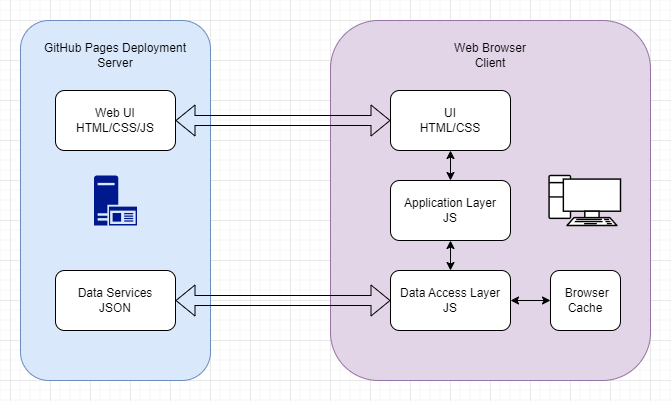

The diagram above was exported from draw.io. Its source (the exported page's mxGraphModel, read from the mxfile embedded in the PNG):
<mxGraphModel dx="1434" dy="780" grid="1" gridSize="10" guides="1" tooltips="1" connect="1" arrows="1" fold="1" page="1" pageScale="1" pageWidth="850" pageHeight="1100" math="0" shadow="0">
  <root>
    <mxCell id="0" />
    <mxCell id="1" parent="0" />
    <mxCell id="Ri2izBV6QIL8_N0TcOR8-1" value="" style="rounded=1;whiteSpace=wrap;html=1;labelBackgroundColor=none;fillColor=#dae8fc;strokeColor=#6c8ebf;" parent="1" vertex="1">
      <mxGeometry x="130" y="240" width="190" height="360" as="geometry" />
    </mxCell>
    <mxCell id="Ri2izBV6QIL8_N0TcOR8-2" value="" style="rounded=1;whiteSpace=wrap;html=1;labelBackgroundColor=none;fillColor=#e1d5e7;strokeColor=#9673a6;" parent="1" vertex="1">
      <mxGeometry x="440" y="240" width="320" height="360" as="geometry" />
    </mxCell>
    <mxCell id="Ri2izBV6QIL8_N0TcOR8-3" value="Web UI&lt;br&gt;HTML/CSS/JS" style="rounded=1;whiteSpace=wrap;html=1;labelBackgroundColor=none;" parent="1" vertex="1">
      <mxGeometry x="165" y="310" width="120" height="60" as="geometry" />
    </mxCell>
    <mxCell id="Ri2izBV6QIL8_N0TcOR8-4" value="Data Services&lt;br&gt;JSON" style="rounded=1;whiteSpace=wrap;html=1;labelBackgroundColor=none;" parent="1" vertex="1">
      <mxGeometry x="165" y="490" width="120" height="60" as="geometry" />
    </mxCell>
    <mxCell id="Ri2izBV6QIL8_N0TcOR8-5" value="GitHub Pages Deployment&lt;br&gt;Server" style="text;html=1;align=center;verticalAlign=middle;whiteSpace=wrap;rounded=0;labelBackgroundColor=none;" parent="1" vertex="1">
      <mxGeometry x="150" y="260" width="150" height="30" as="geometry" />
    </mxCell>
    <mxCell id="Ri2izBV6QIL8_N0TcOR8-6" value="UI&lt;br&gt;HTML/CSS" style="rounded=1;whiteSpace=wrap;html=1;labelBackgroundColor=none;" parent="1" vertex="1">
      <mxGeometry x="500" y="310" width="120" height="60" as="geometry" />
    </mxCell>
    <mxCell id="Ri2izBV6QIL8_N0TcOR8-7" value="Application Layer&lt;br&gt;JS" style="rounded=1;whiteSpace=wrap;html=1;labelBackgroundColor=none;" parent="1" vertex="1">
      <mxGeometry x="500" y="400" width="120" height="60" as="geometry" />
    </mxCell>
    <mxCell id="Ri2izBV6QIL8_N0TcOR8-8" value="Data Access Layer&lt;br&gt;JS" style="rounded=1;whiteSpace=wrap;html=1;labelBackgroundColor=none;" parent="1" vertex="1">
      <mxGeometry x="500" y="490" width="120" height="60" as="geometry" />
    </mxCell>
    <mxCell id="Ri2izBV6QIL8_N0TcOR8-9" value="" style="shape=flexArrow;endArrow=classic;startArrow=classic;html=1;rounded=0;entryX=0;entryY=0.5;entryDx=0;entryDy=0;exitX=1;exitY=0.5;exitDx=0;exitDy=0;labelBackgroundColor=none;fontColor=default;" parent="1" source="Ri2izBV6QIL8_N0TcOR8-4" target="Ri2izBV6QIL8_N0TcOR8-8" edge="1">
      <mxGeometry width="100" height="100" relative="1" as="geometry">
        <mxPoint x="300" y="540" as="sourcePoint" />
        <mxPoint x="400" y="440" as="targetPoint" />
      </mxGeometry>
    </mxCell>
    <mxCell id="Ri2izBV6QIL8_N0TcOR8-11" value="" style="shape=flexArrow;endArrow=classic;startArrow=classic;html=1;rounded=0;entryX=0;entryY=0.5;entryDx=0;entryDy=0;exitX=1;exitY=0.5;exitDx=0;exitDy=0;labelBackgroundColor=none;fontColor=default;" parent="1" source="Ri2izBV6QIL8_N0TcOR8-3" target="Ri2izBV6QIL8_N0TcOR8-6" edge="1">
      <mxGeometry width="100" height="100" relative="1" as="geometry">
        <mxPoint x="295" y="390" as="sourcePoint" />
        <mxPoint x="500" y="390" as="targetPoint" />
      </mxGeometry>
    </mxCell>
    <mxCell id="Ri2izBV6QIL8_N0TcOR8-12" value="Web Browser&lt;br&gt;Client" style="text;html=1;align=center;verticalAlign=middle;whiteSpace=wrap;rounded=0;labelBackgroundColor=none;" parent="1" vertex="1">
      <mxGeometry x="525" y="260" width="150" height="30" as="geometry" />
    </mxCell>
    <mxCell id="Ri2izBV6QIL8_N0TcOR8-13" value="" style="endArrow=classic;startArrow=classic;html=1;rounded=0;entryX=0.5;entryY=1;entryDx=0;entryDy=0;exitX=0.5;exitY=0;exitDx=0;exitDy=0;labelBackgroundColor=none;fontColor=default;" parent="1" source="Ri2izBV6QIL8_N0TcOR8-7" target="Ri2izBV6QIL8_N0TcOR8-6" edge="1">
      <mxGeometry width="50" height="50" relative="1" as="geometry">
        <mxPoint x="460" y="420" as="sourcePoint" />
        <mxPoint x="510" y="370" as="targetPoint" />
      </mxGeometry>
    </mxCell>
    <mxCell id="Ri2izBV6QIL8_N0TcOR8-14" value="" style="endArrow=classic;startArrow=classic;html=1;rounded=0;exitX=0.5;exitY=0;exitDx=0;exitDy=0;entryX=0.5;entryY=1;entryDx=0;entryDy=0;labelBackgroundColor=none;fontColor=default;" parent="1" source="Ri2izBV6QIL8_N0TcOR8-8" target="Ri2izBV6QIL8_N0TcOR8-7" edge="1">
      <mxGeometry width="50" height="50" relative="1" as="geometry">
        <mxPoint x="460" y="420" as="sourcePoint" />
        <mxPoint x="510" y="370" as="targetPoint" />
      </mxGeometry>
    </mxCell>
    <mxCell id="Ri2izBV6QIL8_N0TcOR8-15" value="&amp;nbsp;Browser Cache" style="rounded=1;whiteSpace=wrap;html=1;labelBackgroundColor=none;" parent="1" vertex="1">
      <mxGeometry x="660" y="490" width="70" height="60" as="geometry" />
    </mxCell>
    <mxCell id="Ri2izBV6QIL8_N0TcOR8-16" value="" style="endArrow=classic;startArrow=classic;html=1;rounded=0;exitX=0;exitY=0.5;exitDx=0;exitDy=0;entryX=1;entryY=0.5;entryDx=0;entryDy=0;labelBackgroundColor=none;fontColor=default;" parent="1" source="Ri2izBV6QIL8_N0TcOR8-15" target="Ri2izBV6QIL8_N0TcOR8-8" edge="1">
      <mxGeometry width="50" height="50" relative="1" as="geometry">
        <mxPoint x="460" y="440" as="sourcePoint" />
        <mxPoint x="510" y="390" as="targetPoint" />
      </mxGeometry>
    </mxCell>
    <mxCell id="Ri2izBV6QIL8_N0TcOR8-17" value="" style="verticalAlign=top;verticalLabelPosition=bottom;labelPosition=center;align=center;html=1;outlineConnect=0;gradientDirection=north;strokeWidth=2;shape=mxgraph.networks.pc;" parent="1" vertex="1">
      <mxGeometry x="658.5699999999999" y="395" width="71.43" height="50" as="geometry" />
    </mxCell>
    <mxCell id="Ri2izBV6QIL8_N0TcOR8-18" value="" style="sketch=0;aspect=fixed;pointerEvents=1;shadow=0;dashed=0;html=1;strokeColor=none;labelPosition=center;verticalLabelPosition=bottom;verticalAlign=top;align=center;fillColor=#00188D;shape=mxgraph.mscae.enterprise.application_server2" parent="1" vertex="1">
      <mxGeometry x="203.5" y="395" width="43" height="50" as="geometry" />
    </mxCell>
  </root>
</mxGraphModel>